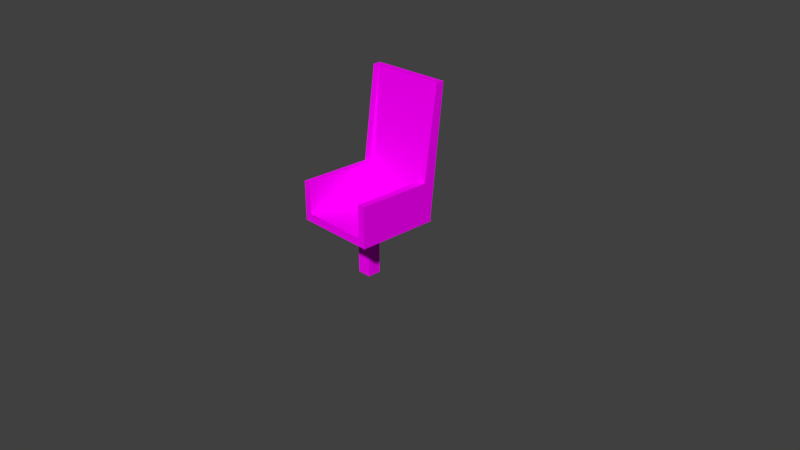 # Source: chair.blend  (saved by Blender 2.78.0; exported with 4.5.12 LTS)
import bpy
from mathutils import Matrix  # noqa: F401  (used for matrix-valued properties, if any)

bpy.ops.wm.read_factory_settings(use_empty=True)
scene = bpy.context.scene
scene.name = 'Scene'

# ---- collections
col_collection_1 = bpy.data.collections.new('Collection 1'); scene.collection.children.link(col_collection_1)

# ---- images (referenced by path relative to the original .blend; pixels are not part of the script)
import os
ASSET_DIR = os.environ.get("B2B_ASSET_DIR", "")  # directory of the original .blend (textures are referenced by path, not embedded)
HERE = os.path.dirname(os.path.abspath(__file__))  # packed textures are extracted next to this script under _unpacked/

def load_image(name, relpath, width, height, colorspace="sRGB"):
    """Load a texture the original file referenced (path relative to the .blend, or extracted next to this script)."""
    p = next((c for c in (os.path.join(HERE, relpath), os.path.join(ASSET_DIR, relpath)) if relpath and os.path.exists(c)), "")
    if p:
        img = bpy.data.images.load(p, check_existing=True)
        img.name = name
    else:  # same state as the original file: an image datablock whose file is absent (Cycles renders it pink)
        img = bpy.data.images.new(name, width, height)
        img.source = "FILE"
        img.filepath = "//" + (relpath or name)
    img.colorspace_settings.name = colorspace
    return img
img_pk02_wall03b_c_png = load_image('pk02_wall03b_C.png', 'pk02_wall03b_C.png', 1024, 1024, 'sRGB')
img_pk02_wall_big01a_c_png = load_image('pk02_wall_big01a_C.png', 'pk02_wall_big01a_C.png', 1024, 1024, 'sRGB')

# ---- materials (node trees are filled in below, after node groups)
mat_material = bpy.data.materials.new('Material')
mat_material.alpha_threshold = 0.0
mat_material.roughness = 0.5
mat_material.line_color = (0.0, 0.0, 0.0, 1.0)
mat_metalpanel = bpy.data.materials.new('Metalpanel')
mat_metalpanel.alpha_threshold = 0.0
mat_metalpanel.roughness = 0.5
mat_trim = bpy.data.materials.new('Trim')
mat_trim.alpha_threshold = 0.0
mat_trim.roughness = 0.5

# ---- material node trees
mat_metalpanel.use_nodes = True; mat_metalpanel.node_tree.nodes.clear()
_N = mat_metalpanel.node_tree.nodes; _L = mat_metalpanel.node_tree.links
n0 = _N.new('ShaderNodeOutputMaterial'); n0.name = 'Material Output'; n0.location = (300, 300)
n1 = _N.new('ShaderNodeBsdfDiffuse'); n1.name = 'Diffuse BSDF'; n1.location = (10, 300)
n2 = _N.new('ShaderNodeTexImage'); n2.name = 'Image Texture'; n2.location = (-180, 300)
n2.width = 140
n2.image = img_pk02_wall03b_c_png
_L.new(n1.outputs[0], n0.inputs[0])
_L.new(n2.outputs[0], n1.inputs[0])
n0.is_active_output = True
mat_trim.use_nodes = True; mat_trim.node_tree.nodes.clear()
_N = mat_trim.node_tree.nodes; _L = mat_trim.node_tree.links
n0 = _N.new('ShaderNodeOutputMaterial'); n0.name = 'Material Output'; n0.location = (300, 300)
n1 = _N.new('ShaderNodeBsdfDiffuse'); n1.name = 'Diffuse BSDF'; n1.location = (10, 300)
n2 = _N.new('ShaderNodeTexImage'); n2.name = 'Image Texture'; n2.location = (-180, 300)
n2.width = 140
n2.image = img_pk02_wall_big01a_c_png
_L.new(n1.outputs[0], n0.inputs[0])
_L.new(n2.outputs[0], n1.inputs[0])
n0.is_active_output = True

# ---- world
world_world = bpy.data.worlds.new('World'); scene.world = world_world
world_world.color = (0.05088, 0.05088, 0.05088)
world_world.use_sun_shadow = False
world_world.sun_shadow_jitter_overblur = 0.0
world_world.cycles.sampling_method = 'MANUAL'

# ---- cameras
cam_camera = bpy.data.cameras.new('Camera')
cam_camera.clip_end = 100.0
cam_camera.lens = 35.0
cam_camera.sensor_width = 32.0
cam_camera.sensor_height = 18.0
cam_camera.ortho_scale = 7.314
cam_camera.dof.focus_distance = 0.0

# ---- meshes
me_cube = bpy.data.meshes.new('Cube')
me_cube.from_pydata([(1.0, 1.0, -1.0), (1.0, -1.0, -1.0), (-1.0, -1.0, -1.0), (-1.0, 1.0, -1.0), (1.0, 1.0, 2.161), (1.0, -1.0, 2.161), (-1.0, -1.0, 2.161), (-1.0, 1.0, 2.161), (0.1728, -1.0, -1.0), (0.1728, 0.1678, -1.0), (0.1728, -0.1636, -1.0), (-0.1757, -1.0, -1.0), (-0.1757, 0.1678, -1.0), (-0.1757, -0.1636, -1.0), (0.1728, 0.1678, -21.88), (0.1728, -0.1636, -21.88), (-0.1757, 0.1678, -21.88), (-0.1757, -0.1636, -21.88), (-1.0, 0.7944, -1.0), (-1.0, 0.7944, 2.161), (1.0, 0.7944, -1.0), (1.0, 0.7944, 2.161), (0.1728, 0.7944, -1.0), (-0.1757, 0.7944, -1.0), (-0.8294, 1.0, -1.0), (-0.8294, -1.0, -1.0), (-0.8294, 1.0, 2.161), (-0.8294, -1.0, 2.161), (-0.8294, 0.1678, -1.0), (-0.8294, -0.1636, -1.0), (-0.8294, 0.7944, 2.161), (-0.8294, 0.7944, -1.0), (0.8172, 1.0, -1.0), (0.8172, -1.0, -1.0), (0.8172, 1.0, 2.161), (0.8172, -1.0, 2.161), (0.8172, 0.1678, -1.0), (0.8172, -0.1636, -1.0), (0.8172, 0.7944, 2.161), (0.8172, 0.7944, -1.0), (-0.8294, -1.0, 14.08), (-1.0, -1.0, 14.08), (-1.0, 0.7944, 14.08), (-0.8294, 0.7944, 14.08), (1.0, -1.0, 14.48), (1.0, 0.7944, 14.48), (0.8172, 0.7944, 14.48), (0.8172, -1.0, 14.48), (-0.8294, 1.315, 49.45), (-1.0, 1.315, 49.45), (-1.0, 1.11, 49.45), (0.8172, 1.315, 49.45), (1.0, 1.315, 49.45), (1.0, 1.11, 49.45), (0.8172, 1.11, 49.45), (-0.8294, 1.11, 49.45)], [], [(6, 41, 42, 19), (5, 21, 45, 44), (5, 44, 47, 35, 33, 1), (18, 19, 7, 3), (26, 24, 3, 7), (36, 37, 10, 9), (12, 13, 29, 28), (29, 25, 2, 18, 31, 28), (13, 12, 16, 17), (35, 38, 30, 27), (9, 12, 23, 22), (39, 36, 9, 22), (37, 33, 8, 10), (32, 24, 26, 34), (12, 9, 14, 16), (15, 17, 16, 14), (8, 11, 13, 10), (9, 10, 15, 14), (19, 42, 50, 49, 7), (22, 23, 31, 24, 32, 39), (0, 4, 21, 20), (24, 31, 18, 3), (6, 19, 18, 2), (33, 35, 27, 25, 11, 8), (23, 12, 28, 31), (13, 11, 25, 29), (0, 20, 39, 32), (30, 38, 54, 55), (4, 0, 32, 34), (10, 13, 17, 15), (20, 1, 33, 37, 36, 39), (27, 30, 43, 40), (42, 41, 40, 43), (46, 47, 44, 45), (38, 35, 47, 46), (21, 5, 1, 20), (51, 48, 55, 54), (48, 49, 50, 55), (52, 51, 54, 53), (4, 34, 51, 52), (27, 40, 41, 6, 2, 25), (34, 26, 48, 51), (26, 7, 49, 48), (45, 53, 54, 46), (43, 55, 50, 42), (30, 55, 43), (54, 38, 46), (53, 45, 21, 4, 52)])
me_cube.polygons.foreach_set('use_smooth', [True] * 48)
me_cube.polygons.foreach_set('material_index', [1, 1, 1, 1, 1, 1, 1, 1, 1, 1, 1, 1, 1, 1, 1, 1, 1, 1, 2, 1, 1, 1, 1, 1, 1, 1, 1, 1, 1, 1, 1, 1, 1, 1, 1, 1, 2, 2, 2, 2, 1, 1, 2, 2, 2, 2, 2, 2])
_uv = me_cube.uv_layers.new(name='UVMap')
_uv.uv.foreach_set('vector', [0.5, 0.0, 0.5, 1.0, 2.491e-07, 1.0, 0.0, 2e-08, 0.0, 1.935e-08, 0.5, 0.0, 0.5, 1.0, 3.322e-08, 1.0, 0.5453, 0.2442, 0.5453, 0.0, 0.5573, 0.0, 0.5573, 0.2442, 0.5573, 0.3068, 0.5453, 0.3068, 0.2701, 0.9998, 0.2688, 0.9371, 0.2823, 0.9371, 0.2836, 0.9998, 0.4033, 0.06263, 0.4033, 0.0, 0.4144, 0.0, 0.4144, 0.06263, 0.4543, 0.4161, 0.4543, 0.5818, 0.2932, 0.5818, 0.2932, 0.4161, 0.2061, 0.4161, 0.2061, 0.5818, 0.04264, 0.5818, 0.04264, 0.4161, 0.04264, 0.5818, 0.04264, 1.0, 0.0, 1.0, 1.49e-08, 0.1028, 0.04264, 0.1028, 0.04264, 0.4161, 0.9783, 0.4138, 0.9566, 0.4138, 0.9566, 0.0, 0.9783, 0.0, 6.793e-05, 0.9999, 6.773e-05, 6.779e-05, 0.4588, 6.773e-05, 0.4588, 0.9999, 0.2932, 0.4161, 0.2061, 0.4161, 0.2061, 0.1028, 0.2932, 0.1028, 0.4543, 0.1028, 0.4543, 0.4161, 0.2932, 0.4161, 0.2932, 0.1028, 0.4543, 0.5818, 0.4543, 1.0, 0.2932, 1.0, 0.2932, 0.5818, 0.2955, 0.0, 0.4033, 0.0, 0.4033, 0.06263, 0.2955, 0.06263, 0.911, 0.0, 0.9338, 0.0, 0.9338, 0.4138, 0.911, 0.4138, 0.7936, 0.2431, 0.7936, 0.2362, 0.8153, 0.2362, 0.8153, 0.2431, 0.2932, 1.0, 0.2061, 1.0, 0.2061, 0.5818, 0.2932, 0.5818, 1.0, 0.4138, 0.9783, 0.4138, 0.9783, 0.0, 1.0, 0.0, 0.1126, 1.0, 0.0, 0.748, 0.1126, 2.896e-05, 0.4039, 0.0, 0.4039, 1.0, 0.2932, 0.1028, 0.2061, 0.1028, 0.04264, 0.1028, 0.04264, 1.788e-07, 0.4543, 5.96e-08, 0.4543, 0.1028, 0.1331, 8.603e-05, 0.1326, 0.06272, 0.1192, 0.06271, 0.1196, 7.719e-05, 0.04264, 1.788e-07, 0.04264, 0.1028, 1.49e-08, 0.1028, 0.0, 2.086e-07, 0.1514, 0.9374, 0.2688, 0.9371, 0.2701, 0.9998, 0.1527, 1.0, 0.5573, 0.3068, 0.5573, 0.2442, 0.665, 0.2442, 0.665, 0.3068, 0.6222, 0.3068, 0.5994, 0.3068, 0.2061, 0.1028, 0.2061, 0.4161, 0.04264, 0.4161, 0.04264, 0.1028, 0.2061, 0.5818, 0.2061, 1.0, 0.04264, 1.0, 0.04264, 0.5818, 0.5, 0.0, 0.5, 0.1028, 0.4543, 0.1028, 0.4543, 5.96e-08, 0.5341, 0.9371, 0.4264, 0.9371, 0.4264, 0.0, 0.5341, 0.0, 0.2836, 0.06263, 0.2836, 0.0, 0.2955, 0.0, 0.2955, 0.06263, 0.9338, 0.0, 0.9566, 0.0, 0.9566, 0.4138, 0.9338, 0.4138, 0.5, 0.1028, 0.5, 1.0, 0.4543, 1.0, 0.4543, 0.5818, 0.4543, 0.4161, 0.4543, 0.1028, 0.7936, 0.0, 0.911, 0.0, 0.911, 0.2362, 0.7936, 0.2362, 1.0, 0.1901, 4.36e-05, 0.1901, 4.36e-05, 4.36e-05, 1.0, 4.413e-05, 1.0, 0.2037, 4.513e-05, 0.2037, 4.513e-05, 4.52e-05, 1.0, 4.513e-05, 0.6762, 4.724e-09, 0.7936, 0.0, 0.7936, 0.2442, 0.6762, 0.2442, 0.1192, 0.06271, 0.001751, 0.06263, 0.0022, 0.0, 0.1196, 7.719e-05, 0.9086, 0.2056, 0.08533, 0.2056, 0.08533, 4.641e-05, 0.9086, 4.558e-05, 0.08533, 0.2056, 4.54e-05, 0.2056, 4.534e-05, 4.653e-05, 0.08533, 4.641e-05, 1.0, 1.0, 0.0, 1.0, 0.0, 0.0, 1.0, 0.0, 0.3508, 1.0, 0.2478, 1.0, 0.2478, 0.0, 0.3508, 0.0, 0.665, 0.2442, 0.665, 0.008004, 0.6762, 0.008004, 0.6762, 0.2442, 0.6762, 0.3068, 0.665, 0.3068, 0.2955, 0.06263, 0.4033, 0.06263, 0.4033, 0.9997, 0.2955, 0.9997, 0.4039, 0.0, 0.6457, 0.0, 0.6457, 1.0, 0.404, 1.0, 0.3508, 0.7394, 0.3508, 0.0, 0.4537, 0.0, 0.4537, 0.7394, 0.6457, 0.748, 0.6457, 0.0, 0.8874, 0.0, 0.8874, 0.748, 1.0, 0.0, 1.0, 1.0, 0.8874, 0.252, 0.5, 0.0, 0.5, 1.0, 0.4537, 0.7394, 0.1319, 1.0, 0.0, 0.2606, 0.01608, 0.0, 0.1319, 1.007e-05, 0.2478, 1.0])
me_cube.materials.append(mat_material)
me_cube.materials.append(mat_metalpanel)
me_cube.materials.append(mat_trim)
me_cube.use_remesh_preserve_volume = False
me_cube.use_remesh_preserve_attributes = False
me_cube.use_mirror_vertex_groups = False
me_cube.update()

# ---- objects
ob_cube = bpy.data.objects.new('Cube', me_cube)
ob_camera = bpy.data.objects.new('Camera', cam_camera)

# ---- transforms, parenting, visibility, modifiers, constraints
ob_cube.location = (0.0, 0.0, 0.5149)
ob_cube.scale = (0.5531, 0.5531, 0.03539)
ob_cube.lock_rotations_4d = False
ob_cube.empty_display_type = 'ARROWS'
ob_cube.lineart.crease_threshold = 0.0
_m = ob_cube.modifiers.new('EdgeSplit', 'EDGE_SPLIT')
ob_camera.location = (7.481, -6.508, 5.344)
ob_camera.rotation_euler = (1.109, 0.0, 0.8149)
ob_camera.lock_rotations_4d = False
ob_camera.empty_display_type = 'ARROWS'
ob_camera.color = (0.0, 0.0, 0.0, 0.0)
ob_camera.display_type = 'WIRE'
ob_camera.lineart.crease_threshold = 0.0

# ---- collection membership
col_collection_1.objects.link(ob_cube)
col_collection_1.objects.link(ob_camera)

# ---- scene / render settings (as saved in the file)
scene.camera = ob_camera
scene.frame_start = 1; scene.frame_end = 250; scene.frame_set(1)
scene.render.engine = 'CYCLES'
scene.render.resolution_percentage = 50
scene.render.dither_intensity = 0.0
scene.cycles.use_denoising = False
scene.cycles.samples = 128
scene.cycles.sampling_pattern = 'TABULATED_SOBOL'
scene.cycles.light_sampling_threshold = 0.0
scene.cycles.use_adaptive_sampling = False
scene.cycles.use_light_tree = False
scene.cycles.blur_glossy = 0.0
scene.cycles.sample_clamp_indirect = 0.0
scene.view_settings.view_transform = 'Standard'
bpy.context.view_layer.update()

# ---- added for rendering (the .blend has no usable light): sun
light_auto_sun = bpy.data.lights.new('AutoSun', 'SUN')
light_auto_sun.energy = 3.0
light_auto_sun.angle = 0.0523599
ob_auto_sun = bpy.data.objects.new('AutoSun', light_auto_sun)
scene.collection.objects.link(ob_auto_sun)
ob_auto_sun.rotation_euler = (0.872665, 0.174533, 0.523599)
bpy.context.view_layer.update()
